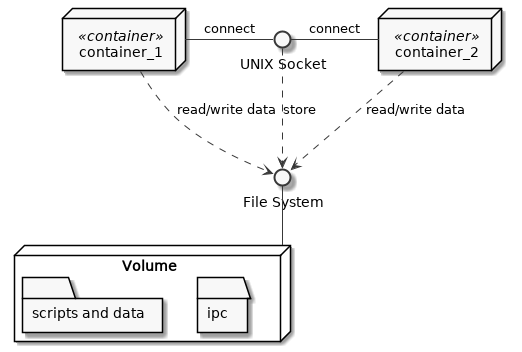

The diagram above was rendered by PlantUML. Its source (embedded in the PNG):
@startumlsc_modern
skinparam monochrome true
skinparam componentStyle uml2

interface "File System" as fs
interface "UNIX Socket" as sock


node "Volume" {
    folder ipc
    folder "scripts and data"
}

node container_1 <<container>> 
node container_2 <<container>>

Volume -up- fs

container_1 - sock : connect
sock - container_2 : connect

sock ..> fs : store

container_1 ..> fs : read/write data
container_2 ..> fs : read/write data



@enduml